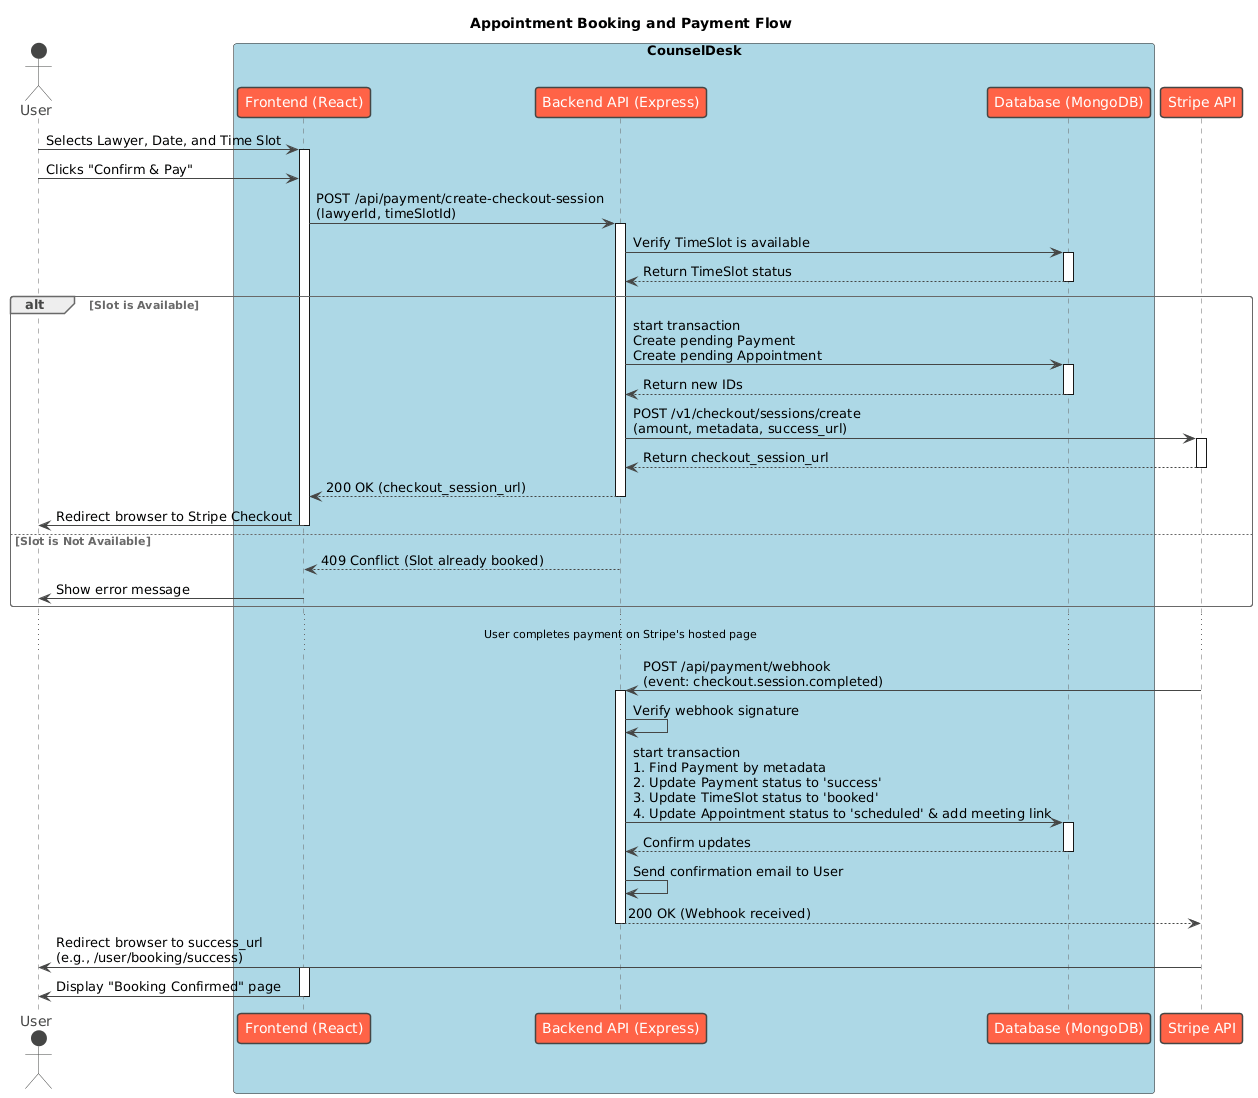

The diagram above was rendered by PlantUML. Its source (embedded in the PNG):
@startuml
' Sequence Diagram for the Appointment Booking Flow

!theme vibrant

title Appointment Booking and Payment Flow

actor User

box "CounselDesk" #LightBlue
participant "Frontend (React)" as FE
participant "Backend API (Express)" as BE
participant "Database (MongoDB)" as DB
end box

participant "Stripe API" as Stripe

' --- Step 1: User Initiates Booking ---
User -> FE: Selects Lawyer, Date, and Time Slot
activate FE
User -> FE: Clicks "Confirm & Pay"

' --- Step 2: Create Checkout Session ---
FE -> BE: POST /api/payment/create-checkout-session\n(lawyerId, timeSlotId)
activate BE

BE -> DB: Verify TimeSlot is available
activate DB
DB --> BE: Return TimeSlot status
deactivate DB

alt Slot is Available
BE -> DB: start transaction\nCreate pending Payment\nCreate pending Appointment
activate DB
DB --> BE: Return new IDs
deactivate DB

BE -> Stripe: POST /v1/checkout/sessions/create\n(amount, metadata, success_url)
activate Stripe
Stripe --> BE: Return checkout_session_url
deactivate Stripe

BE --> FE: 200 OK (checkout_session_url)
deactivate BE

FE -> User: Redirect browser to Stripe Checkout
deactivate FE


else Slot is Not Available
BE --> FE: 409 Conflict (Slot already booked)
deactivate BE
FE -> User: Show error message
deactivate FE
end

' --- Step 3: User Pays on Stripe ---
... User completes payment on Stripe's hosted page ...

' --- Step 4: Stripe Confirms Payment (Webhook) ---
Stripe -> BE: POST /api/payment/webhook\n(event: checkout.session.completed)
activate BE

BE -> BE: Verify webhook signature

BE -> DB: start transaction\n1. Find Payment by metadata\n2. Update Payment status to 'success'\n3. Update TimeSlot status to 'booked'\n4. Update Appointment status to 'scheduled' & add meeting link
activate DB
DB --> BE: Confirm updates
deactivate DB

BE -> BE: Send confirmation email to User

BE --> Stripe: 200 OK (Webhook received)
deactivate BE

' --- Step 5: User is Redirected to Success Page ---
Stripe -> User: Redirect browser to success_url\n(e.g., /user/booking/success)
activate FE
FE -> User: Display "Booking Confirmed" page
deactivate FE
@enduml